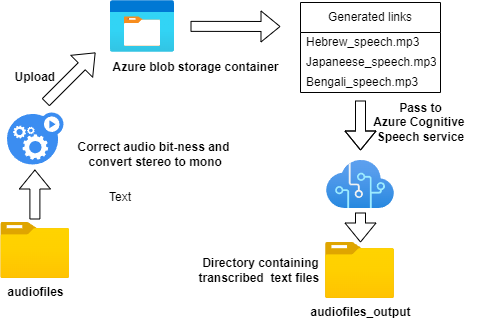

The diagram above was exported from draw.io. Its source (the exported page's mxGraphModel, read from the mxfile embedded in the PNG):
<mxGraphModel dx="1195" dy="630" grid="1" gridSize="10" guides="1" tooltips="1" connect="1" arrows="1" fold="1" page="1" pageScale="1" pageWidth="827" pageHeight="1169" math="0" shadow="0">
  <root>
    <mxCell id="WIyWlLk6GJQsqaUBKTNV-0" />
    <mxCell id="WIyWlLk6GJQsqaUBKTNV-1" parent="WIyWlLk6GJQsqaUBKTNV-0" />
    <mxCell id="1Y0Cu02XQjww_C2vMQdF-0" value="&lt;b&gt;audiofiles&lt;/b&gt;" style="image;aspect=fixed;html=1;points=[];align=center;fontSize=12;image=img/lib/azure2/general/Folder_Blank.svg;" vertex="1" parent="WIyWlLk6GJQsqaUBKTNV-1">
      <mxGeometry x="70.24" y="460" width="69" height="56.00000000000001" as="geometry" />
    </mxCell>
    <mxCell id="1Y0Cu02XQjww_C2vMQdF-1" value="" style="shape=flexArrow;endArrow=classic;html=1;rounded=0;" edge="1" parent="WIyWlLk6GJQsqaUBKTNV-1">
      <mxGeometry width="50" height="50" relative="1" as="geometry">
        <mxPoint x="115" y="340" as="sourcePoint" />
        <mxPoint x="165" y="290" as="targetPoint" />
      </mxGeometry>
    </mxCell>
    <mxCell id="1Y0Cu02XQjww_C2vMQdF-2" value="&lt;b&gt;Upload&amp;nbsp;&lt;/b&gt;" style="text;html=1;align=center;verticalAlign=middle;resizable=0;points=[];autosize=1;strokeColor=none;fillColor=none;" vertex="1" parent="WIyWlLk6GJQsqaUBKTNV-1">
      <mxGeometry x="70.74000000000001" y="300" width="70" height="30" as="geometry" />
    </mxCell>
    <mxCell id="1Y0Cu02XQjww_C2vMQdF-3" value="" style="image;aspect=fixed;html=1;points=[];align=center;fontSize=12;image=img/lib/azure2/general/Storage_Container.svg;" vertex="1" parent="WIyWlLk6GJQsqaUBKTNV-1">
      <mxGeometry x="180" y="238" width="64" height="52" as="geometry" />
    </mxCell>
    <mxCell id="1Y0Cu02XQjww_C2vMQdF-4" value="&lt;b&gt;Azure blob storage container&lt;/b&gt;" style="text;html=1;align=center;verticalAlign=middle;resizable=0;points=[];autosize=1;strokeColor=none;fillColor=none;" vertex="1" parent="WIyWlLk6GJQsqaUBKTNV-1">
      <mxGeometry x="170" y="290" width="190" height="30" as="geometry" />
    </mxCell>
    <mxCell id="1Y0Cu02XQjww_C2vMQdF-5" value="" style="shape=flexArrow;endArrow=classic;html=1;rounded=0;" edge="1" parent="WIyWlLk6GJQsqaUBKTNV-1">
      <mxGeometry width="50" height="50" relative="1" as="geometry">
        <mxPoint x="260" y="263.86" as="sourcePoint" />
        <mxPoint x="350" y="264" as="targetPoint" />
      </mxGeometry>
    </mxCell>
    <mxCell id="1Y0Cu02XQjww_C2vMQdF-6" value="Generated links" style="swimlane;fontStyle=0;childLayout=stackLayout;horizontal=1;startSize=30;horizontalStack=0;resizeParent=1;resizeParentMax=0;resizeLast=0;collapsible=1;marginBottom=0;whiteSpace=wrap;html=1;" vertex="1" parent="WIyWlLk6GJQsqaUBKTNV-1">
      <mxGeometry x="370" y="240" width="140" height="90" as="geometry" />
    </mxCell>
    <mxCell id="1Y0Cu02XQjww_C2vMQdF-7" value="Hebrew_speech.mp3" style="text;strokeColor=none;fillColor=none;align=left;verticalAlign=middle;spacingLeft=4;spacingRight=4;overflow=hidden;points=[[0,0.5],[1,0.5]];portConstraint=eastwest;rotatable=0;whiteSpace=wrap;html=1;" vertex="1" parent="1Y0Cu02XQjww_C2vMQdF-6">
      <mxGeometry y="30" width="140" height="20" as="geometry" />
    </mxCell>
    <mxCell id="1Y0Cu02XQjww_C2vMQdF-8" value="Japaneese_speech.mp3" style="text;strokeColor=none;fillColor=none;align=left;verticalAlign=middle;spacingLeft=4;spacingRight=4;overflow=hidden;points=[[0,0.5],[1,0.5]];portConstraint=eastwest;rotatable=0;whiteSpace=wrap;html=1;" vertex="1" parent="1Y0Cu02XQjww_C2vMQdF-6">
      <mxGeometry y="50" width="140" height="20" as="geometry" />
    </mxCell>
    <mxCell id="1Y0Cu02XQjww_C2vMQdF-9" value="Bengali_speech.mp3&lt;br&gt;" style="text;strokeColor=none;fillColor=none;align=left;verticalAlign=middle;spacingLeft=4;spacingRight=4;overflow=hidden;points=[[0,0.5],[1,0.5]];portConstraint=eastwest;rotatable=0;whiteSpace=wrap;html=1;" vertex="1" parent="1Y0Cu02XQjww_C2vMQdF-6">
      <mxGeometry y="70" width="140" height="20" as="geometry" />
    </mxCell>
    <mxCell id="1Y0Cu02XQjww_C2vMQdF-10" value="" style="shape=flexArrow;endArrow=classic;html=1;rounded=0;" edge="1" parent="WIyWlLk6GJQsqaUBKTNV-1">
      <mxGeometry width="50" height="50" relative="1" as="geometry">
        <mxPoint x="430" y="338" as="sourcePoint" />
        <mxPoint x="430" y="388" as="targetPoint" />
        <Array as="points">
          <mxPoint x="430" y="398" />
          <mxPoint x="430" y="368" />
        </Array>
      </mxGeometry>
    </mxCell>
    <mxCell id="1Y0Cu02XQjww_C2vMQdF-11" value="" style="image;aspect=fixed;html=1;points=[];align=center;fontSize=12;image=img/lib/azure2/ai_machine_learning/Cognitive_Services.svg;" vertex="1" parent="WIyWlLk6GJQsqaUBKTNV-1">
      <mxGeometry x="396" y="398" width="68" height="48" as="geometry" />
    </mxCell>
    <mxCell id="1Y0Cu02XQjww_C2vMQdF-12" value="" style="shape=flexArrow;endArrow=classic;html=1;rounded=0;" edge="1" parent="WIyWlLk6GJQsqaUBKTNV-1">
      <mxGeometry width="50" height="50" relative="1" as="geometry">
        <mxPoint x="104.4" y="457" as="sourcePoint" />
        <mxPoint x="104.4" y="407" as="targetPoint" />
      </mxGeometry>
    </mxCell>
    <mxCell id="1Y0Cu02XQjww_C2vMQdF-13" value="" style="sketch=0;html=1;aspect=fixed;strokeColor=none;shadow=0;fillColor=#3B8DF1;verticalAlign=top;labelPosition=center;verticalLabelPosition=bottom;shape=mxgraph.gcp2.gear_load" vertex="1" parent="WIyWlLk6GJQsqaUBKTNV-1">
      <mxGeometry x="76.48" y="350" width="56.52" height="52" as="geometry" />
    </mxCell>
    <mxCell id="1Y0Cu02XQjww_C2vMQdF-14" value="&lt;b&gt;Correct audio bit-ness and&lt;br&gt;&amp;nbsp;convert stereo to mono&lt;/b&gt;" style="text;html=1;align=center;verticalAlign=middle;resizable=0;points=[];autosize=1;strokeColor=none;fillColor=none;" vertex="1" parent="WIyWlLk6GJQsqaUBKTNV-1">
      <mxGeometry x="133" y="372" width="180" height="40" as="geometry" />
    </mxCell>
    <mxCell id="1Y0Cu02XQjww_C2vMQdF-18" value="&lt;b&gt;Pass to &lt;br&gt;Azure Cognitive&amp;nbsp;&lt;br&gt;Speech service&lt;/b&gt;" style="text;html=1;align=center;verticalAlign=middle;resizable=0;points=[];autosize=1;strokeColor=none;fillColor=none;" vertex="1" parent="WIyWlLk6GJQsqaUBKTNV-1">
      <mxGeometry x="430" y="330" width="120" height="60" as="geometry" />
    </mxCell>
    <mxCell id="1Y0Cu02XQjww_C2vMQdF-20" value="" style="shape=flexArrow;endArrow=classic;html=1;rounded=0;" edge="1" parent="WIyWlLk6GJQsqaUBKTNV-1">
      <mxGeometry width="50" height="50" relative="1" as="geometry">
        <mxPoint x="430" y="450" as="sourcePoint" />
        <mxPoint x="430" y="480" as="targetPoint" />
      </mxGeometry>
    </mxCell>
    <mxCell id="1Y0Cu02XQjww_C2vMQdF-21" value="&lt;b&gt;audiofiles_output&lt;/b&gt;" style="image;aspect=fixed;html=1;points=[];align=center;fontSize=12;image=img/lib/azure2/general/Folder_Blank.svg;" vertex="1" parent="WIyWlLk6GJQsqaUBKTNV-1">
      <mxGeometry x="395" y="480" width="69" height="56.00000000000001" as="geometry" />
    </mxCell>
    <mxCell id="1Y0Cu02XQjww_C2vMQdF-22" value="Text" style="text;html=1;strokeColor=none;fillColor=none;align=center;verticalAlign=middle;whiteSpace=wrap;rounded=0;" vertex="1" parent="WIyWlLk6GJQsqaUBKTNV-1">
      <mxGeometry x="160" y="420" width="60" height="30" as="geometry" />
    </mxCell>
    <mxCell id="1Y0Cu02XQjww_C2vMQdF-23" value="&lt;b&gt;Directory containing &lt;br&gt;transcribed&amp;nbsp; text files&amp;nbsp;&lt;/b&gt;" style="text;html=1;align=center;verticalAlign=middle;resizable=0;points=[];autosize=1;strokeColor=none;fillColor=none;" vertex="1" parent="WIyWlLk6GJQsqaUBKTNV-1">
      <mxGeometry x="255" y="488" width="150" height="40" as="geometry" />
    </mxCell>
  </root>
</mxGraphModel>